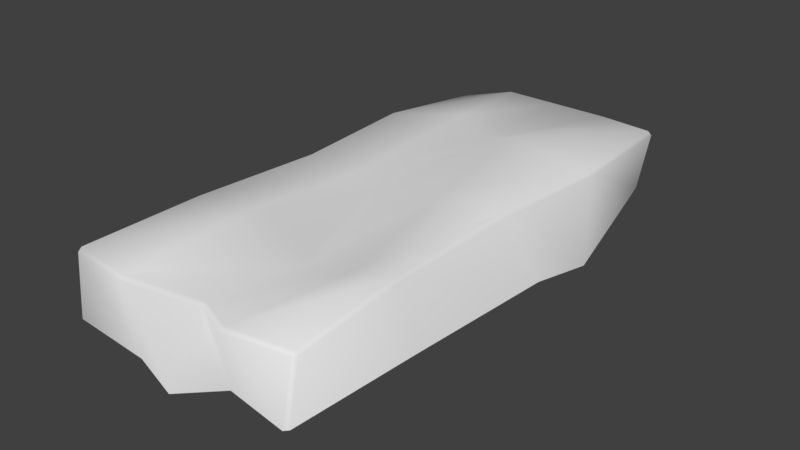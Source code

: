 # Source: Brick_1x2_Deformed_Top.blend  (saved by Blender 2.79.0; exported with 4.5.12 LTS)
import bpy
from mathutils import Matrix  # noqa: F401  (used for matrix-valued properties, if any)

bpy.ops.wm.read_factory_settings(use_empty=True)
scene = bpy.context.scene
scene.name = 'Scene'

# ---- collections
col_collection_1 = bpy.data.collections.new('Collection 1'); scene.collection.children.link(col_collection_1)

# ---- world
world_world = bpy.data.worlds.new('World'); scene.world = world_world
world_world.color = (0.05088, 0.05088, 0.05088)
world_world.use_sun_shadow = False
world_world.sun_shadow_jitter_overblur = 0.0
world_world.cycles.sampling_method = 'MANUAL'

# ---- meshes
me_cube_001 = bpy.data.meshes.new('Cube.001')
me_cube_001.from_pydata([(-0.297, -0.6417, 0.288), (-0.297, -0.6317, 0.297), (-0.306, -0.6317, 0.288), (-0.2878, 0.6334, 0.2561), (-0.2878, 0.6434, 0.2471), (-0.2968, 0.6334, 0.2471), (0.2931, -0.6262, 0.297), (0.2931, -0.6362, 0.288), (0.3021, -0.6262, 0.288), (0.2783, 0.6372, 0.297), (0.2873, 0.6372, 0.288), (0.2783, 0.6472, 0.288), (-0.2878, -0.66, 0.144), (-0.2968, -0.65, 0.144), (-0.2955, -0.3254, 0.297), (-0.264, -0.004277, 0.297), (-0.2878, 0.325, 0.297), (-0.2968, 0.325, 0.288), (-0.273, -0.004277, 0.288), (-0.3045, -0.3254, 0.288), (-0.2878, 0.66, 0.144), (-0.2968, 0.65, 0.144), (-0.1438, 0.65, 0.297), (0.0001654, 0.65, 0.297), (0.1442, 0.65, 0.297), (0.1442, 0.66, 0.288), (0.0001654, 0.66, 0.288), (-0.1438, 0.66, 0.288), (0.2689, 0.6216, 0.144), (0.2599, 0.6316, 0.144), (0.2917, 0.3275, 0.297), (0.2623, 0.04521, 0.297), (0.2651, -0.325, 0.297), (0.2741, -0.325, 0.288), (0.2713, 0.04521, 0.288), (0.3007, 0.3275, 0.288), (0.2882, -0.66, 0.144), (0.2972, -0.65, 0.144), (0.1442, -0.65, 0.297), (0.05716, -0.615, 0.297), (-0.1438, -0.65, 0.297), (-0.1438, -0.66, 0.288), (0.05716, -0.625, 0.288), (0.1442, -0.66, 0.288), (-0.1382, 0.6127, 0.08959), (0.00405, 0.6019, 0.1083), (0.1762, 0.6433, 0.155), (-0.2385, -0.3976, 0.1575), (-0.3013, -0.007009, 0.1551), (-0.2945, 0.3244, 0.1492), (0.09368, 0.2981, 0.3402), (0.1357, -0.005138, 0.3205), (0.1779, -0.3446, 0.2872), (-0.0002009, 0.3226, 0.2984), (-0.03281, -0.04553, 0.2891), (0.03235, -0.3126, 0.2391), (-0.09778, 0.3738, 0.3254), (-0.1493, -0.01474, 0.2738), (-0.1339, -0.2945, 0.3121), (0.3248, 0.2868, 0.08128), (0.354, 0.0456, 0.1552), (0.3515, -0.3642, 0.1809), (0.1339, -0.6398, 0.1481), (0.03473, -0.7043, 0.1304), (-0.09065, -0.667, 0.1353)], [], [(64, 41, 0, 12), (61, 33, 8, 37), (58, 14, 1, 40), (49, 17, 5, 21), (46, 25, 11, 29), (0, 1, 2), (3, 4, 5), (6, 7, 8), (9, 10, 11), (12, 0, 2, 13), (16, 3, 5, 17), (24, 9, 11, 25), (32, 6, 8, 33), (40, 1, 0, 41), (6, 38, 43, 7), (38, 39, 42, 43), (39, 40, 41, 42), (7, 36, 37, 8), (9, 30, 35, 10), (30, 31, 34, 35), (31, 32, 33, 34), (10, 28, 29, 11), (3, 22, 27, 4), (22, 23, 26, 27), (23, 24, 25, 26), (4, 20, 21, 5), (1, 14, 19, 2), (14, 15, 18, 19), (15, 16, 17, 18), (20, 4, 27, 44), (44, 27, 26, 45), (45, 26, 25, 46), (13, 2, 19, 47), (47, 19, 18, 48), (48, 18, 17, 49), (32, 52, 38, 6), (52, 55, 39, 38), (55, 58, 40, 39), (9, 24, 50, 30), (30, 50, 51, 31), (31, 51, 52, 32), (24, 23, 53, 50), (50, 53, 54, 51), (51, 54, 55, 52), (23, 22, 56, 53), (53, 56, 57, 54), (54, 57, 58, 55), (22, 3, 16, 56), (56, 16, 15, 57), (57, 15, 14, 58), (28, 10, 35, 59), (59, 35, 34, 60), (60, 34, 33, 61), (36, 7, 43, 62), (62, 43, 42, 63), (63, 42, 41, 64)])
me_cube_001.polygons.foreach_set('use_smooth', [True] * 56)
_uv = me_cube_001.uv_layers.new(name='UVMap')
_uv.uv.foreach_set('vector', [0.8648, 0.2985, 0.9889, 0.3383, 0.9917, 0.454, 0.8735, 0.4478, 0.9603, 0.5989, 0.9107, 0.685, 0.8561, 0.5069, 0.9603, 0.454, 0.1389, 0.2693, 0.007407, 0.2453, 0.007558, 0.01321, 0.1322, 0.0, 0.8514, 0.2543, 0.7387, 0.2538, 0.7719, 0.02012, 0.8555, 0.007637, 0.655, 0.4258, 0.5494, 0.4492, 0.539, 0.3738, 0.6577, 0.3769, 0.007516, 0.005677, 0.007558, 0.01321, 0.0001508, 0.01322, 0.00902, 0.9719, 0.008891, 0.9795, 0.001614, 0.9719, 0.9976, 0.006792, 0.9893, 0.006968, 0.9903, 0.0, 0.5328, 0.368, 0.5392, 0.3636, 0.539, 0.3738, 0.8561, 1.0, 0.7387, 0.9861, 0.7381, 0.9786, 0.8555, 0.9925, 0.01077, 0.738, 0.00902, 0.9719, 0.001614, 0.9719, 0.003361, 0.738, 0.3608, 0.9861, 0.47, 0.9769, 0.4698, 0.9845, 0.3606, 0.9937, 0.4634, 0.2479, 0.4875, 0.01982, 0.4948, 0.01989, 0.4706, 0.248, 0.9972, 0.3381, 1.0, 0.4538, 0.9917, 0.454, 0.9889, 0.3383, 0.9976, 0.006792, 0.9958, 0.12, 0.9874, 0.1202, 0.9893, 0.006968, 0.9958, 0.12, 1.0, 0.1854, 0.9917, 0.1855, 0.9874, 0.1202, 1.0, 0.1854, 0.9972, 0.3381, 0.9889, 0.3383, 0.9917, 0.1855, 0.9893, 0.006968, 0.8706, 0.01148, 0.8716, 0.004513, 0.9903, 0.0, 0.47, 0.9769, 0.4822, 0.7423, 0.4894, 0.7424, 0.4772, 0.977, 0.4822, 0.7423, 0.4595, 0.5284, 0.4668, 0.5284, 0.4894, 0.7424, 0.4595, 0.5284, 0.4634, 0.2479, 0.4706, 0.248, 0.4668, 0.5284, 0.5392, 0.3636, 0.6579, 0.3667, 0.6577, 0.3769, 0.539, 0.3738, 0.00902, 0.9719, 0.1265, 0.9849, 0.1263, 0.9925, 0.008891, 0.9795, 0.1265, 0.9849, 0.2436, 0.9855, 0.2435, 0.9931, 0.1263, 0.9925, 0.2436, 0.9855, 0.3608, 0.9861, 0.3606, 0.9937, 0.2435, 0.9931, 0.7725, 0.01248, 0.8561, 0.0, 0.8555, 0.007637, 0.7719, 0.02012, 0.007558, 0.01321, 0.007407, 0.2453, 0.0, 0.2453, 0.0001508, 0.01322, 0.007407, 0.2453, 0.03158, 0.4887, 0.02417, 0.4887, 0.0, 0.2453, 0.03158, 0.4887, 0.01077, 0.738, 0.003361, 0.738, 0.02417, 0.4887, 0.7026, 0.6715, 0.6216, 0.6604, 0.5745, 0.5958, 0.7381, 0.5698, 0.7381, 0.5698, 0.5745, 0.5958, 0.5619, 0.5225, 0.7118, 0.491, 0.7118, 0.491, 0.5619, 0.5225, 0.5494, 0.4492, 0.655, 0.4258, 0.8555, 0.9925, 0.7381, 0.9786, 0.7382, 0.7465, 0.8486, 0.8009, 0.8486, 0.8009, 0.7382, 0.7465, 0.7404, 0.5031, 0.8462, 0.5054, 0.8462, 0.5054, 0.7404, 0.5031, 0.7387, 0.2538, 0.8514, 0.2543, 0.4634, 0.2479, 0.3925, 0.2328, 0.3665, 0.001196, 0.4875, 0.01982, 0.3925, 0.2328, 0.2735, 0.2566, 0.2955, 0.02731, 0.3665, 0.001196, 0.2735, 0.2566, 0.1389, 0.2693, 0.1322, 0.0, 0.2955, 0.02731, 0.47, 0.9769, 0.3608, 0.9861, 0.3216, 0.719, 0.4822, 0.7423, 0.4822, 0.7423, 0.3216, 0.719, 0.357, 0.4896, 0.4595, 0.5284, 0.4595, 0.5284, 0.357, 0.4896, 0.3925, 0.2328, 0.4634, 0.2479, 0.3608, 0.9861, 0.2436, 0.9855, 0.2448, 0.7374, 0.3216, 0.719, 0.3216, 0.719, 0.2448, 0.7374, 0.2198, 0.4584, 0.357, 0.4896, 0.357, 0.4896, 0.2198, 0.4584, 0.2735, 0.2566, 0.3925, 0.2328, 0.2436, 0.9855, 0.1265, 0.9849, 0.1654, 0.7757, 0.2448, 0.7374, 0.2448, 0.7374, 0.1654, 0.7757, 0.1247, 0.4813, 0.2198, 0.4584, 0.2198, 0.4584, 0.1247, 0.4813, 0.1389, 0.2693, 0.2735, 0.2566, 0.1265, 0.9849, 0.00902, 0.9719, 0.01077, 0.738, 0.1654, 0.7757, 0.1654, 0.7757, 0.01077, 0.738, 0.03158, 0.4887, 0.1247, 0.4813, 0.1247, 0.4813, 0.03158, 0.4887, 0.007407, 0.2453, 0.1389, 0.2693, 0.6579, 0.3667, 0.5392, 0.3636, 0.5702, 0.183, 0.7381, 0.1515, 0.7381, 0.1515, 0.5702, 0.183, 0.602, 0.03959, 0.7013, 0.0, 0.5328, 0.5297, 0.4668, 0.5284, 0.4706, 0.248, 0.5328, 0.2191, 0.8706, 0.01148, 0.9893, 0.006968, 0.9874, 0.1202, 0.8769, 0.128, 0.8769, 0.128, 0.9874, 0.1202, 0.9917, 0.1855, 0.8561, 0.2042, 0.8561, 0.2042, 0.9917, 0.1855, 0.9889, 0.3383, 0.8648, 0.2985])
me_cube_001.use_remesh_preserve_volume = False
me_cube_001.use_remesh_preserve_attributes = False
me_cube_001.use_mirror_vertex_groups = False
me_cube_001.update()

# ---- objects
ob_cube = bpy.data.objects.new('Cube', me_cube_001)

# ---- transforms, parenting, visibility, modifiers, constraints
ob_cube.location = (0.0, 0.0, 0.0)
ob_cube.lineart.crease_threshold = 0.0

# ---- collection membership
col_collection_1.objects.link(ob_cube)

# ---- scene / render settings (as saved in the file)
scene.frame_start = 1; scene.frame_end = 250; scene.frame_set(1)
scene.render.engine = 'BLENDER_EEVEE_NEXT'
scene.render.resolution_percentage = 50
scene.render.dither_intensity = 0.0
scene.cycles.use_denoising = False
scene.cycles.samples = 128
scene.cycles.sampling_pattern = 'TABULATED_SOBOL'
scene.cycles.use_adaptive_sampling = False
scene.cycles.use_light_tree = False
scene.cycles.blur_glossy = 0.0
scene.cycles.sample_clamp_indirect = 0.0
scene.view_settings.view_transform = 'Standard'
bpy.context.view_layer.update()

# ---- added for rendering (the .blend has no active camera and no usable light): camera, sun
cam_auto = bpy.data.cameras.new('AutoCamera')
cam_auto.lens = 50.0
cam_auto.sensor_width = 36.0
cam_auto.clip_end = 1000.0
ob_auto_camera = bpy.data.objects.new('AutoCamera', cam_auto)
scene.collection.objects.link(ob_auto_camera)
ob_auto_camera.location = (1.44661, -1.72927, 1.34878)
ob_auto_camera.rotation_euler = (1.09748, -7.21219e-08, 0.694738)
scene.camera = ob_auto_camera
light_auto_sun = bpy.data.lights.new('AutoSun', 'SUN')
light_auto_sun.energy = 3.0
light_auto_sun.angle = 0.0523599
ob_auto_sun = bpy.data.objects.new('AutoSun', light_auto_sun)
scene.collection.objects.link(ob_auto_sun)
ob_auto_sun.rotation_euler = (0.872665, 0.174533, 0.523599)
bpy.context.view_layer.update()
